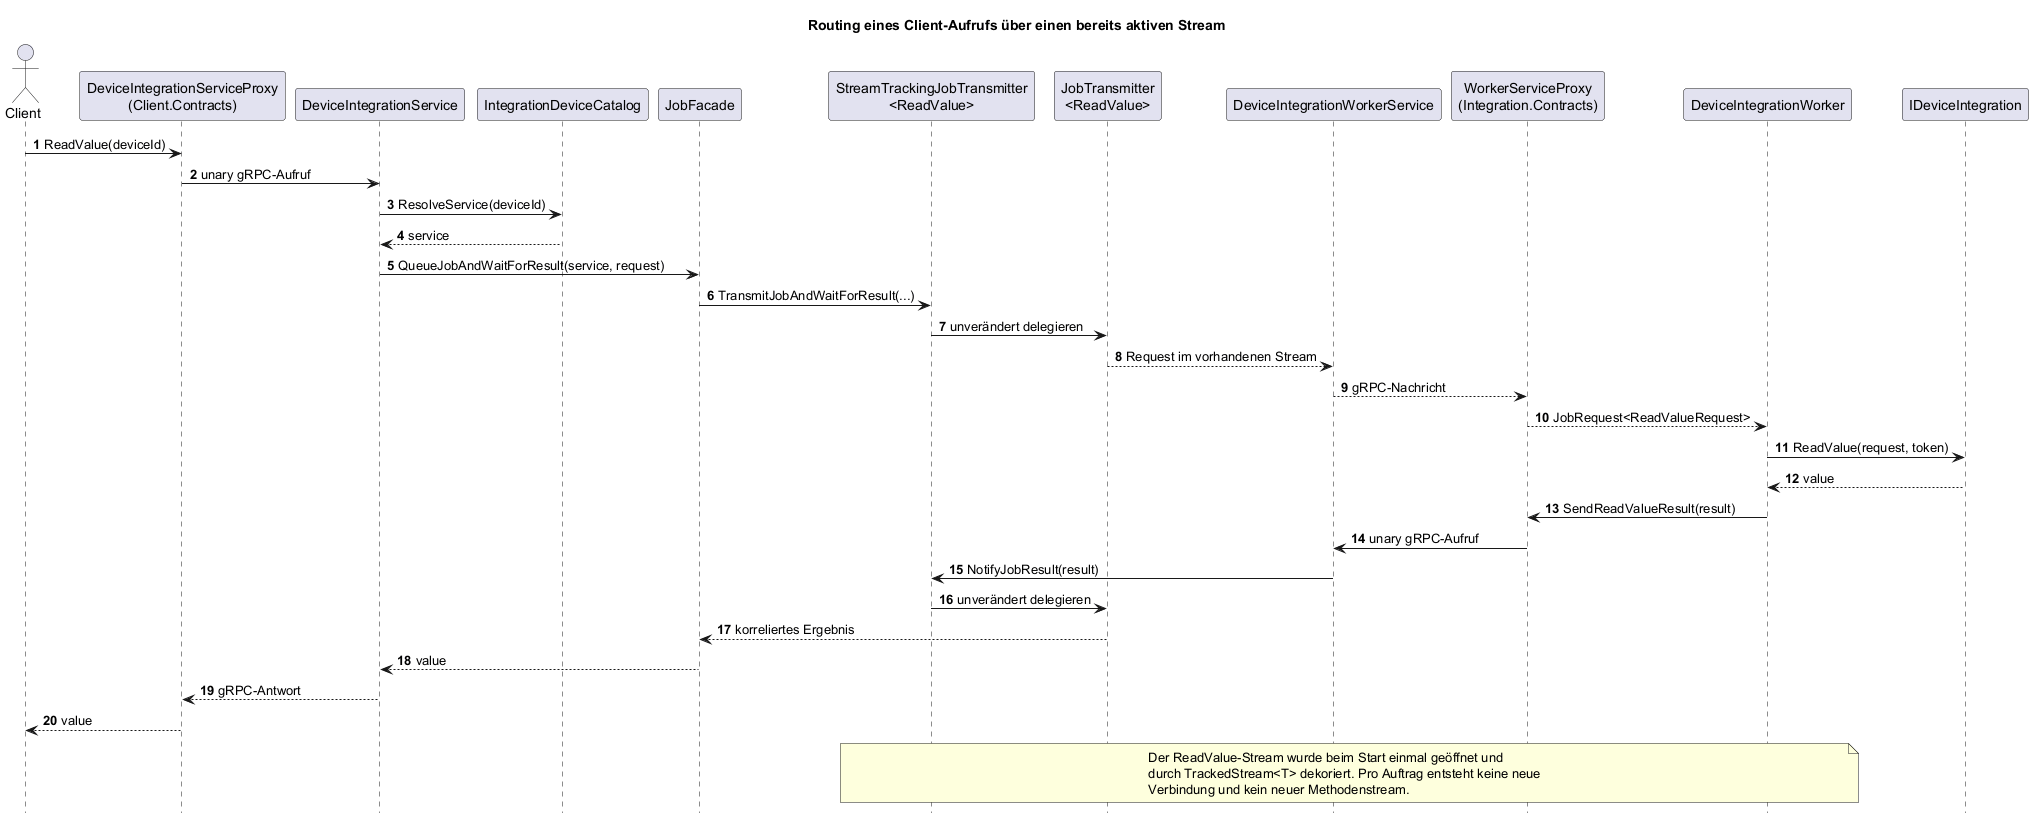

The diagram above was rendered by PlantUML. Its source (embedded in the PNG):
@startuml
title Routing eines Client-Aufrufs über einen bereits aktiven Stream

autonumber
hide footbox

actor Client
participant "DeviceIntegrationServiceProxy\n(Client.Contracts)" as ClientProxy
participant DeviceIntegrationService as ClientService
participant IntegrationDeviceCatalog as Catalog
participant JobFacade as Facade
participant "StreamTrackingJobTransmitter\n<ReadValue>" as TrackingTx
participant "JobTransmitter\n<ReadValue>" as InnerTx
participant DeviceIntegrationWorkerService as WorkerService
participant "WorkerServiceProxy\n(Integration.Contracts)" as WorkerProxy
participant DeviceIntegrationWorker as Worker
participant IDeviceIntegration as Integration

Client -> ClientProxy : ReadValue(deviceId)
ClientProxy -> ClientService : unary gRPC-Aufruf
ClientService -> Catalog : ResolveService(deviceId)
Catalog --> ClientService : service
ClientService -> Facade : QueueJobAndWaitForResult(service, request)
Facade -> TrackingTx : TransmitJobAndWaitForResult(...)
TrackingTx -> InnerTx : unverändert delegieren
InnerTx --> WorkerService : Request im vorhandenen Stream
WorkerService --> WorkerProxy : gRPC-Nachricht
WorkerProxy --> Worker : JobRequest<ReadValueRequest>
Worker -> Integration : ReadValue(request, token)
Integration --> Worker : value
Worker -> WorkerProxy : SendReadValueResult(result)
WorkerProxy -> WorkerService : unary gRPC-Aufruf
WorkerService -> TrackingTx : NotifyJobResult(result)
TrackingTx -> InnerTx : unverändert delegieren
InnerTx --> Facade : korreliertes Ergebnis
Facade --> ClientService : value
ClientService --> ClientProxy : gRPC-Antwort
ClientProxy --> Client : value

note over TrackingTx,Worker
  Der ReadValue-Stream wurde beim Start einmal geöffnet und
  durch TrackedStream<T> dekoriert. Pro Auftrag entsteht keine neue
  Verbindung und kein neuer Methodenstream.
end note
@enduml